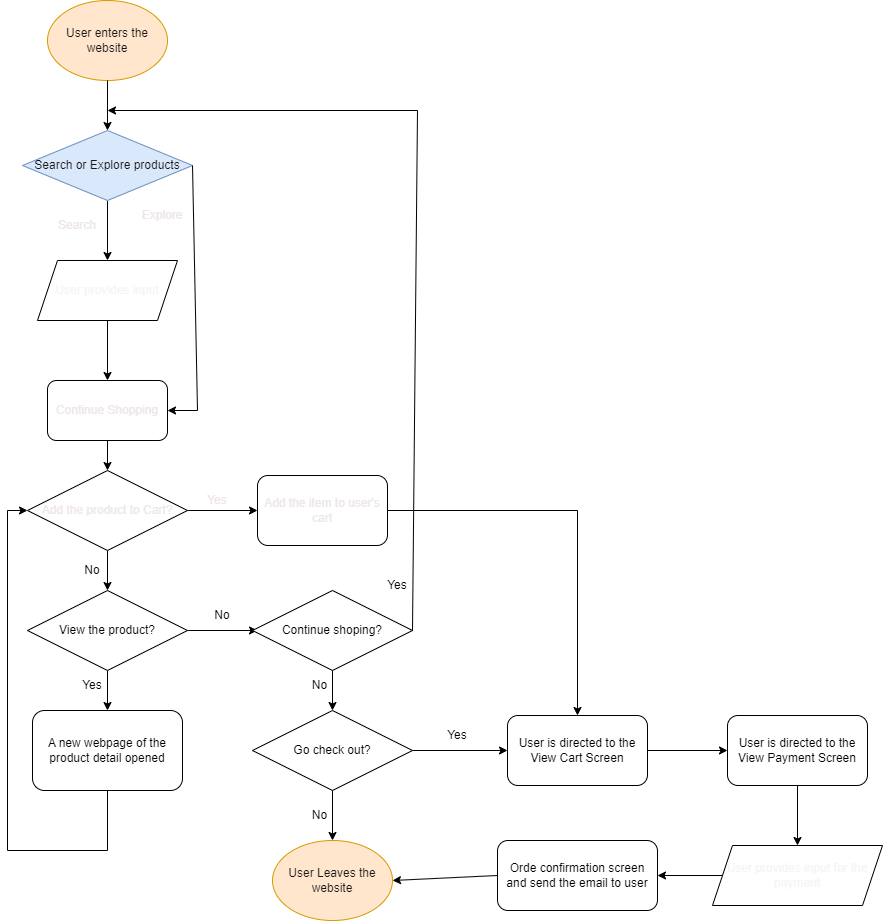

The diagram above was exported from draw.io. Its source (the exported page's mxGraphModel, read from the mxfile embedded in the PNG):
<mxGraphModel dx="917" dy="774" grid="1" gridSize="10" guides="1" tooltips="1" connect="1" arrows="1" fold="1" page="1" pageScale="1" pageWidth="850" pageHeight="1100" math="0" shadow="0">
  <root>
    <mxCell id="0" />
    <mxCell id="1" parent="0" />
    <mxCell id="2" value="User enters the website" style="ellipse;whiteSpace=wrap;html=1;fillColor=#ffe6cc;strokeColor=#d79b00;fontColor=#181616;" parent="1" vertex="1">
      <mxGeometry x="60" y="50" width="120" height="80" as="geometry" />
    </mxCell>
    <mxCell id="5" value="" style="edgeStyle=none;html=1;exitX=0.5;exitY=1;exitDx=0;exitDy=0;fontColor=#171616;" parent="1" source="3" edge="1">
      <mxGeometry relative="1" as="geometry">
        <mxPoint x="120" y="310" as="targetPoint" />
      </mxGeometry>
    </mxCell>
    <mxCell id="3" value="Search or Explore products" style="rhombus;whiteSpace=wrap;html=1;fillColor=#dae8fc;strokeColor=#6c8ebf;fontColor=#171616;" parent="1" vertex="1">
      <mxGeometry x="35" y="180" width="170" height="70" as="geometry" />
    </mxCell>
    <mxCell id="4" value="" style="endArrow=classic;html=1;fontColor=#171616;exitX=0.5;exitY=1;exitDx=0;exitDy=0;" parent="1" source="2" target="3" edge="1">
      <mxGeometry width="50" height="50" relative="1" as="geometry">
        <mxPoint x="180" y="90" as="sourcePoint" />
        <mxPoint x="230" y="40" as="targetPoint" />
      </mxGeometry>
    </mxCell>
    <mxCell id="11" style="edgeStyle=none;html=1;exitX=0.5;exitY=1;exitDx=0;exitDy=0;entryX=0.5;entryY=0;entryDx=0;entryDy=0;fontColor=#eee7e7;" parent="1" target="10" edge="1">
      <mxGeometry relative="1" as="geometry">
        <mxPoint x="120" y="370" as="sourcePoint" />
      </mxGeometry>
    </mxCell>
    <mxCell id="9" value="Search" style="text;html=1;strokeColor=none;fillColor=none;align=center;verticalAlign=middle;whiteSpace=wrap;rounded=0;fontColor=#eee7e7;" parent="1" vertex="1">
      <mxGeometry x="60" y="260" width="60" height="30" as="geometry" />
    </mxCell>
    <mxCell id="20" style="edgeStyle=none;html=1;exitX=0.5;exitY=1;exitDx=0;exitDy=0;entryX=0.5;entryY=0;entryDx=0;entryDy=0;fontColor=#eee7e7;" parent="1" source="10" target="19" edge="1">
      <mxGeometry relative="1" as="geometry" />
    </mxCell>
    <mxCell id="10" value="Continue Shopping" style="rounded=1;whiteSpace=wrap;html=1;fontColor=#eee7e7;" parent="1" vertex="1">
      <mxGeometry x="60" y="430" width="120" height="60" as="geometry" />
    </mxCell>
    <mxCell id="18" value="Explore" style="text;html=1;strokeColor=none;fillColor=none;align=center;verticalAlign=middle;whiteSpace=wrap;rounded=0;fontColor=#eee7e7;" parent="1" vertex="1">
      <mxGeometry x="145" y="250" width="60" height="30" as="geometry" />
    </mxCell>
    <mxCell id="21" style="edgeStyle=none;html=1;exitX=1;exitY=0.5;exitDx=0;exitDy=0;fontColor=#eee7e7;" parent="1" source="19" edge="1">
      <mxGeometry relative="1" as="geometry">
        <mxPoint x="270" y="560" as="targetPoint" />
      </mxGeometry>
    </mxCell>
    <mxCell id="25" style="edgeStyle=none;html=1;exitX=0.5;exitY=1;exitDx=0;exitDy=0;entryX=0.5;entryY=0;entryDx=0;entryDy=0;" edge="1" parent="1" source="19" target="24">
      <mxGeometry relative="1" as="geometry" />
    </mxCell>
    <mxCell id="19" value="Add the product to Cart?" style="rhombus;whiteSpace=wrap;html=1;fontColor=#eee7e7;" parent="1" vertex="1">
      <mxGeometry x="40" y="520" width="160" height="80" as="geometry" />
    </mxCell>
    <mxCell id="22" value="Yes" style="text;html=1;strokeColor=none;fillColor=none;align=center;verticalAlign=middle;whiteSpace=wrap;rounded=0;fontColor=#eee7e7;" parent="1" vertex="1">
      <mxGeometry x="200" y="535" width="60" height="30" as="geometry" />
    </mxCell>
    <mxCell id="23" value="Add the item to user's cart" style="rounded=1;whiteSpace=wrap;html=1;fontColor=#eee7e7;" parent="1" vertex="1">
      <mxGeometry x="270" y="525" width="130" height="70" as="geometry" />
    </mxCell>
    <mxCell id="28" style="edgeStyle=none;html=1;exitX=1;exitY=0.5;exitDx=0;exitDy=0;" edge="1" parent="1" source="24">
      <mxGeometry relative="1" as="geometry">
        <mxPoint x="270" y="680" as="targetPoint" />
      </mxGeometry>
    </mxCell>
    <mxCell id="31" style="edgeStyle=none;html=1;exitX=0.5;exitY=1;exitDx=0;exitDy=0;entryX=0.5;entryY=0;entryDx=0;entryDy=0;" edge="1" parent="1" source="24" target="30">
      <mxGeometry relative="1" as="geometry" />
    </mxCell>
    <mxCell id="24" value="View the product?" style="rhombus;whiteSpace=wrap;html=1;" vertex="1" parent="1">
      <mxGeometry x="40" y="640" width="160" height="80" as="geometry" />
    </mxCell>
    <mxCell id="26" value="No" style="text;html=1;strokeColor=none;fillColor=none;align=center;verticalAlign=middle;whiteSpace=wrap;rounded=0;" vertex="1" parent="1">
      <mxGeometry x="70" y="600" width="70" height="40" as="geometry" />
    </mxCell>
    <mxCell id="40" style="edgeStyle=none;html=1;exitX=0.5;exitY=1;exitDx=0;exitDy=0;" edge="1" parent="1" source="29">
      <mxGeometry relative="1" as="geometry">
        <mxPoint x="345" y="760" as="targetPoint" />
      </mxGeometry>
    </mxCell>
    <mxCell id="29" value="Continue shoping?" style="rhombus;whiteSpace=wrap;html=1;" vertex="1" parent="1">
      <mxGeometry x="265" y="640" width="160" height="80" as="geometry" />
    </mxCell>
    <mxCell id="30" value="A new webpage of the product detail opened" style="rounded=1;whiteSpace=wrap;html=1;" vertex="1" parent="1">
      <mxGeometry x="45" y="760" width="150" height="80" as="geometry" />
    </mxCell>
    <mxCell id="32" value="Yes" style="text;html=1;strokeColor=none;fillColor=none;align=center;verticalAlign=middle;whiteSpace=wrap;rounded=0;" vertex="1" parent="1">
      <mxGeometry x="75" y="720" width="60" height="30" as="geometry" />
    </mxCell>
    <mxCell id="33" value="No" style="text;html=1;strokeColor=none;fillColor=none;align=center;verticalAlign=middle;whiteSpace=wrap;rounded=0;" vertex="1" parent="1">
      <mxGeometry x="205" y="650" width="60" height="30" as="geometry" />
    </mxCell>
    <mxCell id="35" value="" style="endArrow=none;html=1;exitX=1;exitY=0.5;exitDx=0;exitDy=0;" edge="1" parent="1" source="29">
      <mxGeometry width="50" height="50" relative="1" as="geometry">
        <mxPoint x="400" y="510" as="sourcePoint" />
        <mxPoint x="430" y="160" as="targetPoint" />
      </mxGeometry>
    </mxCell>
    <mxCell id="36" value="" style="endArrow=classic;html=1;" edge="1" parent="1">
      <mxGeometry width="50" height="50" relative="1" as="geometry">
        <mxPoint x="430" y="160" as="sourcePoint" />
        <mxPoint x="120" y="160" as="targetPoint" />
      </mxGeometry>
    </mxCell>
    <mxCell id="37" value="Yes" style="text;html=1;strokeColor=none;fillColor=none;align=center;verticalAlign=middle;whiteSpace=wrap;rounded=0;" vertex="1" parent="1">
      <mxGeometry x="380" y="620" width="60" height="30" as="geometry" />
    </mxCell>
    <mxCell id="38" value="" style="endArrow=none;html=1;entryX=1;entryY=0.5;entryDx=0;entryDy=0;" edge="1" parent="1" target="3">
      <mxGeometry width="50" height="50" relative="1" as="geometry">
        <mxPoint x="210" y="460" as="sourcePoint" />
        <mxPoint x="210" y="220" as="targetPoint" />
      </mxGeometry>
    </mxCell>
    <mxCell id="39" value="" style="endArrow=classic;html=1;entryX=1;entryY=0.5;entryDx=0;entryDy=0;" edge="1" parent="1" target="10">
      <mxGeometry width="50" height="50" relative="1" as="geometry">
        <mxPoint x="210" y="460" as="sourcePoint" />
        <mxPoint x="450" y="460" as="targetPoint" />
      </mxGeometry>
    </mxCell>
    <mxCell id="41" value="User Leaves the website" style="ellipse;whiteSpace=wrap;html=1;fillColor=#ffe6cc;strokeColor=#d79b00;fontColor=#181616;" vertex="1" parent="1">
      <mxGeometry x="285" y="890" width="120" height="80" as="geometry" />
    </mxCell>
    <mxCell id="42" value="No" style="text;html=1;strokeColor=none;fillColor=none;align=center;verticalAlign=middle;whiteSpace=wrap;rounded=0;" vertex="1" parent="1">
      <mxGeometry x="305" y="720" width="55" height="30" as="geometry" />
    </mxCell>
    <mxCell id="46" style="edgeStyle=none;html=1;exitX=1;exitY=0.5;exitDx=0;exitDy=0;" edge="1" parent="1" source="43">
      <mxGeometry relative="1" as="geometry">
        <mxPoint x="520" y="800" as="targetPoint" />
      </mxGeometry>
    </mxCell>
    <mxCell id="43" value="Go check out?" style="rhombus;whiteSpace=wrap;html=1;" vertex="1" parent="1">
      <mxGeometry x="265" y="760" width="160" height="80" as="geometry" />
    </mxCell>
    <mxCell id="44" value="No" style="text;html=1;strokeColor=none;fillColor=none;align=center;verticalAlign=middle;whiteSpace=wrap;rounded=0;" vertex="1" parent="1">
      <mxGeometry x="305" y="850" width="55" height="30" as="geometry" />
    </mxCell>
    <mxCell id="45" style="edgeStyle=none;html=1;entryX=0.5;entryY=0;entryDx=0;entryDy=0;exitX=0.5;exitY=1;exitDx=0;exitDy=0;" edge="1" parent="1" source="43" target="41">
      <mxGeometry relative="1" as="geometry">
        <mxPoint x="355" y="770" as="targetPoint" />
        <mxPoint x="390" y="730" as="sourcePoint" />
      </mxGeometry>
    </mxCell>
    <mxCell id="47" value="Yes" style="text;html=1;strokeColor=none;fillColor=none;align=center;verticalAlign=middle;whiteSpace=wrap;rounded=0;" vertex="1" parent="1">
      <mxGeometry x="440" y="770" width="60" height="30" as="geometry" />
    </mxCell>
    <mxCell id="55" style="edgeStyle=none;html=1;exitX=1;exitY=0.5;exitDx=0;exitDy=0;entryX=0;entryY=0.5;entryDx=0;entryDy=0;" edge="1" parent="1" source="48" target="54">
      <mxGeometry relative="1" as="geometry" />
    </mxCell>
    <mxCell id="48" value="User is directed to the View Cart Screen" style="rounded=1;whiteSpace=wrap;html=1;" vertex="1" parent="1">
      <mxGeometry x="520" y="765" width="140" height="70" as="geometry" />
    </mxCell>
    <mxCell id="50" value="" style="endArrow=none;html=1;entryX=0.5;entryY=1;entryDx=0;entryDy=0;" edge="1" parent="1" target="30">
      <mxGeometry width="50" height="50" relative="1" as="geometry">
        <mxPoint x="120" y="900" as="sourcePoint" />
        <mxPoint x="450" y="730" as="targetPoint" />
      </mxGeometry>
    </mxCell>
    <mxCell id="51" value="" style="endArrow=none;html=1;" edge="1" parent="1">
      <mxGeometry width="50" height="50" relative="1" as="geometry">
        <mxPoint x="20" y="900" as="sourcePoint" />
        <mxPoint x="120" y="900" as="targetPoint" />
      </mxGeometry>
    </mxCell>
    <mxCell id="52" value="" style="endArrow=none;html=1;" edge="1" parent="1">
      <mxGeometry width="50" height="50" relative="1" as="geometry">
        <mxPoint x="20" y="900" as="sourcePoint" />
        <mxPoint x="20" y="560" as="targetPoint" />
      </mxGeometry>
    </mxCell>
    <mxCell id="53" value="" style="endArrow=classic;html=1;entryX=0;entryY=0.5;entryDx=0;entryDy=0;" edge="1" parent="1" target="19">
      <mxGeometry width="50" height="50" relative="1" as="geometry">
        <mxPoint x="20" y="560" as="sourcePoint" />
        <mxPoint x="450" y="730" as="targetPoint" />
      </mxGeometry>
    </mxCell>
    <mxCell id="62" style="edgeStyle=none;html=1;exitX=0.5;exitY=1;exitDx=0;exitDy=0;entryX=0.5;entryY=0;entryDx=0;entryDy=0;" edge="1" parent="1" source="54" target="60">
      <mxGeometry relative="1" as="geometry" />
    </mxCell>
    <mxCell id="54" value="User is directed to the View Payment Screen" style="rounded=1;whiteSpace=wrap;html=1;" vertex="1" parent="1">
      <mxGeometry x="740" y="765" width="140" height="70" as="geometry" />
    </mxCell>
    <mxCell id="57" value="" style="endArrow=none;html=1;exitX=1;exitY=0.5;exitDx=0;exitDy=0;" edge="1" parent="1" source="23">
      <mxGeometry width="50" height="50" relative="1" as="geometry">
        <mxPoint x="400" y="670" as="sourcePoint" />
        <mxPoint x="590" y="560" as="targetPoint" />
      </mxGeometry>
    </mxCell>
    <mxCell id="58" value="" style="endArrow=classic;html=1;entryX=0.5;entryY=0;entryDx=0;entryDy=0;" edge="1" parent="1" target="48">
      <mxGeometry width="50" height="50" relative="1" as="geometry">
        <mxPoint x="590" y="560" as="sourcePoint" />
        <mxPoint x="450" y="620" as="targetPoint" />
      </mxGeometry>
    </mxCell>
    <mxCell id="59" value="&lt;span style=&quot;color: rgb(245, 245, 245);&quot;&gt;User provides input&lt;/span&gt;" style="shape=parallelogram;perimeter=parallelogramPerimeter;whiteSpace=wrap;html=1;fixedSize=1;" vertex="1" parent="1">
      <mxGeometry x="50" y="310" width="140" height="60" as="geometry" />
    </mxCell>
    <mxCell id="64" style="edgeStyle=none;html=1;exitX=0;exitY=0.5;exitDx=0;exitDy=0;entryX=1;entryY=0.5;entryDx=0;entryDy=0;" edge="1" parent="1" source="60" target="63">
      <mxGeometry relative="1" as="geometry" />
    </mxCell>
    <mxCell id="60" value="&lt;span style=&quot;color: rgb(245, 245, 245);&quot;&gt;User provides input for the payment&lt;/span&gt;" style="shape=parallelogram;perimeter=parallelogramPerimeter;whiteSpace=wrap;html=1;fixedSize=1;" vertex="1" parent="1">
      <mxGeometry x="725" y="895" width="170" height="60" as="geometry" />
    </mxCell>
    <mxCell id="65" style="edgeStyle=none;html=1;exitX=0;exitY=0.5;exitDx=0;exitDy=0;entryX=1;entryY=0.5;entryDx=0;entryDy=0;" edge="1" parent="1" source="63" target="41">
      <mxGeometry relative="1" as="geometry" />
    </mxCell>
    <mxCell id="63" value="Orde confirmation screen and send the email to user" style="rounded=1;whiteSpace=wrap;html=1;" vertex="1" parent="1">
      <mxGeometry x="510" y="890" width="160" height="70" as="geometry" />
    </mxCell>
  </root>
</mxGraphModel>